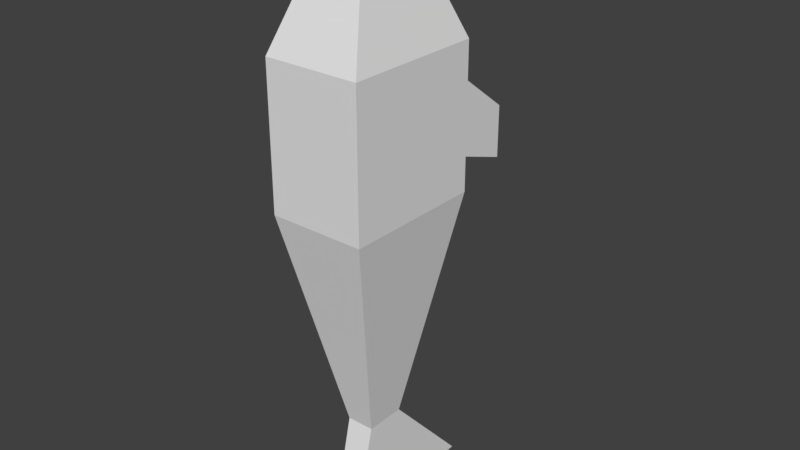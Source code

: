 # Source: shark.blend  (saved by Blender 2.79.0; exported with 4.5.12 LTS)
import bpy
from mathutils import Matrix  # noqa: F401  (used for matrix-valued properties, if any)

bpy.ops.wm.read_factory_settings(use_empty=True)
scene = bpy.context.scene
scene.name = 'Scene'

# ---- collections
col_collection_1 = bpy.data.collections.new('Collection 1'); scene.collection.children.link(col_collection_1)

# ---- world
world_world = bpy.data.worlds.new('World'); scene.world = world_world
world_world.color = (0.05088, 0.05088, 0.05088)
world_world.use_sun_shadow = False
world_world.sun_shadow_jitter_overblur = 0.0
world_world.cycles.sampling_method = 'MANUAL'

# ---- meshes
me_cube_001 = bpy.data.meshes.new('Cube.001')
me_cube_001.from_pydata([(0.6835, -1.114, -0.2994), (0.6835, 0.8855, -0.2994), (0.6835, -1.114, 1.701), (0.6835, 0.8855, 1.701), (-0.6835, -1.114, -0.2994), (-0.6835, 0.8855, -0.2994), (-0.6835, -1.114, 1.701), (-0.6835, 0.8855, 1.701), (0.2155, 0.2008, 3.257), (0.2155, -0.4297, 3.257), (-0.2155, -0.4297, 3.257), (-0.2155, 0.2008, 3.257), (0.1961, -0.4013, -3.495), (0.1961, 0.1724, -3.495), (-0.1961, 0.1724, -3.495), (-0.1961, -0.4013, -3.495), (0.1961, -0.7302, -4.894), (0.1961, 1.427, -4.894), (-0.1961, 1.427, -4.894), (-0.1961, -0.7302, -4.894), (0.4055, 0.8855, 0.1073), (0.4055, 0.8855, 1.294), (-0.4055, 0.8855, 1.294), (-0.4055, 0.8855, 0.1073), (0.4055, 1.981, -0.2679), (0.4055, 1.981, 0.472), (-0.4055, 1.981, 0.472), (-0.4055, 1.981, -0.2679)], [], [(0, 1, 3, 2), (7, 6, 10, 11), (6, 7, 5, 4), (1, 0, 12, 13), (2, 6, 4, 0), (5, 7, 22, 23), (9, 8, 11, 10), (6, 2, 9, 10), (3, 7, 11, 8), (2, 3, 8, 9), (14, 13, 17, 18), (0, 4, 15, 12), (5, 1, 13, 14), (4, 5, 14, 15), (19, 18, 17, 16), (15, 14, 18, 19), (12, 15, 19, 16), (13, 12, 16, 17), (20, 23, 27, 24), (3, 1, 20, 21), (1, 5, 23, 20), (7, 3, 21, 22), (26, 25, 24, 27), (22, 21, 25, 26), (23, 22, 26, 27), (21, 20, 24, 25)])
me_cube_001.use_remesh_preserve_volume = False
me_cube_001.use_remesh_preserve_attributes = False
me_cube_001.use_mirror_vertex_groups = False
me_cube_001.update()

# ---- objects
ob_cube = bpy.data.objects.new('Cube', me_cube_001)

# ---- transforms, parenting, visibility, modifiers, constraints
ob_cube.location = (0.0, 0.0, 0.0)
ob_cube.lineart.crease_threshold = 0.0

# ---- collection membership
col_collection_1.objects.link(ob_cube)

# ---- scene / render settings (as saved in the file)
scene.frame_start = 1; scene.frame_end = 250; scene.frame_set(1)
scene.render.engine = 'BLENDER_EEVEE_NEXT'
scene.render.resolution_percentage = 50
scene.render.dither_intensity = 0.0
scene.cycles.use_denoising = False
scene.cycles.samples = 128
scene.cycles.sampling_pattern = 'TABULATED_SOBOL'
scene.cycles.use_adaptive_sampling = False
scene.cycles.use_light_tree = False
scene.cycles.blur_glossy = 0.0
scene.cycles.sample_clamp_indirect = 0.0
scene.view_settings.view_transform = 'Standard'
bpy.context.view_layer.update()

# ---- added for rendering (the .blend has no active camera and no usable light): camera, sun
cam_auto = bpy.data.cameras.new('AutoCamera')
cam_auto.lens = 50.0
cam_auto.sensor_width = 36.0
cam_auto.clip_end = 1000.0
ob_auto_camera = bpy.data.objects.new('AutoCamera', cam_auto)
scene.collection.objects.link(ob_auto_camera)
ob_auto_camera.location = (8.16542, -9.3651, 5.71418)
ob_auto_camera.rotation_euler = (1.09748, -7.21219e-08, 0.694738)
scene.camera = ob_auto_camera
light_auto_sun = bpy.data.lights.new('AutoSun', 'SUN')
light_auto_sun.energy = 3.0
light_auto_sun.angle = 0.0523599
ob_auto_sun = bpy.data.objects.new('AutoSun', light_auto_sun)
scene.collection.objects.link(ob_auto_sun)
ob_auto_sun.rotation_euler = (0.872665, 0.174533, 0.523599)
bpy.context.view_layer.update()
